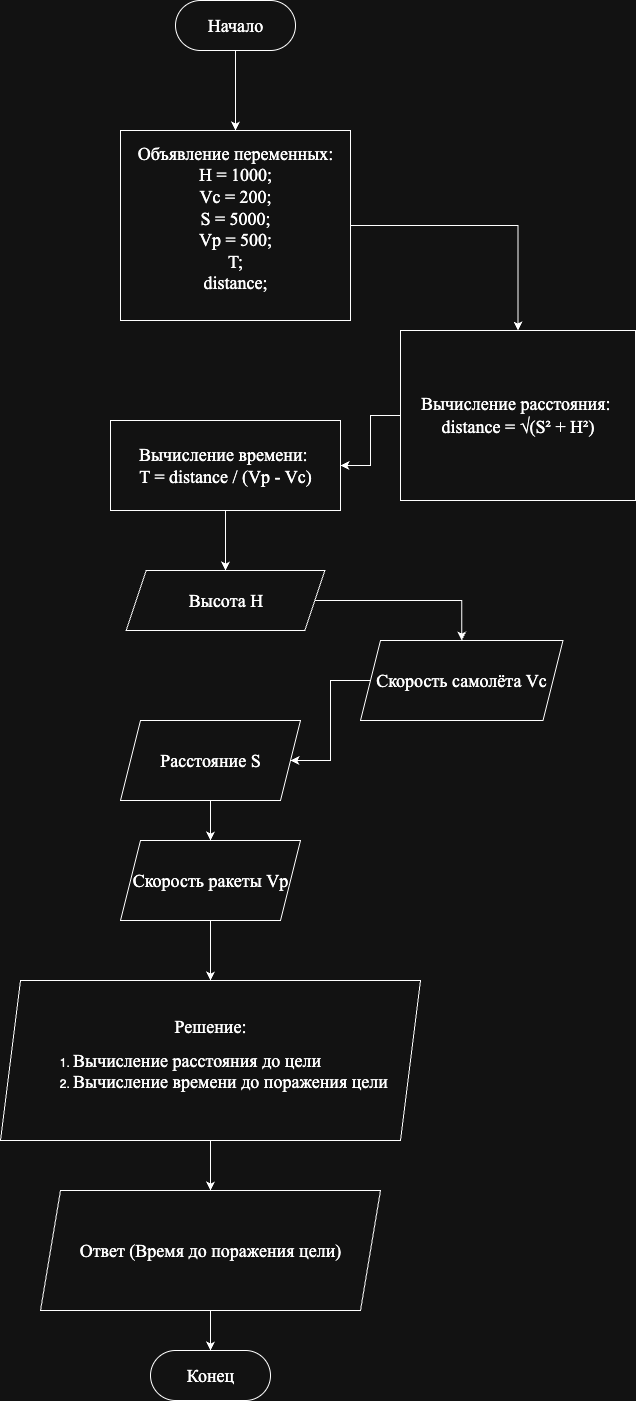

The diagram above was exported from draw.io. Its source (the exported page's mxGraphModel, read from the mxfile embedded in the PNG):
<mxGraphModel dx="1426" dy="766" grid="1" gridSize="10" guides="1" tooltips="1" connect="1" arrows="1" fold="1" page="1" pageScale="1" pageWidth="827" pageHeight="1169" math="0" shadow="0">
  <root>
    <mxCell id="0" />
    <mxCell id="1" parent="0" />
    <mxCell id="C93vrHAmqt8zRd7IzyfA-6" style="edgeStyle=orthogonalEdgeStyle;rounded=0;orthogonalLoop=1;jettySize=auto;html=1;" edge="1" parent="1" source="gPyE0k7KTerRTwwG0HkK-3" target="C93vrHAmqt8zRd7IzyfA-7">
      <mxGeometry relative="1" as="geometry">
        <mxPoint x="395" y="520" as="targetPoint" />
      </mxGeometry>
    </mxCell>
    <mxCell id="gPyE0k7KTerRTwwG0HkK-3" value="&lt;font style=&quot;font-size: 18px;&quot; face=&quot;Times New Roman&quot;&gt;Объявление переменных:&lt;/font&gt;&lt;div&gt;&lt;font face=&quot;Times New Roman&quot;&gt;&lt;span style=&quot;font-size: 18px;&quot;&gt;H = 1000;&lt;/span&gt;&lt;/font&gt;&lt;/div&gt;&lt;div&gt;&lt;font face=&quot;Times New Roman&quot;&gt;&lt;span style=&quot;font-size: 18px;&quot;&gt;Vc = 200;&lt;/span&gt;&lt;/font&gt;&lt;/div&gt;&lt;div&gt;&lt;font face=&quot;Times New Roman&quot;&gt;&lt;span style=&quot;font-size: 18px;&quot;&gt;S = 5000;&lt;/span&gt;&lt;/font&gt;&lt;/div&gt;&lt;div&gt;&lt;font face=&quot;Times New Roman&quot;&gt;&lt;span style=&quot;font-size: 18px;&quot;&gt;Vp = 500;&lt;/span&gt;&lt;/font&gt;&lt;/div&gt;&lt;div&gt;&lt;font face=&quot;Times New Roman&quot;&gt;&lt;span style=&quot;font-size: 18px;&quot;&gt;T;&lt;/span&gt;&lt;/font&gt;&lt;/div&gt;&lt;div&gt;&lt;font face=&quot;Times New Roman&quot;&gt;&lt;span style=&quot;font-size: 18px;&quot;&gt;distance;&lt;br&gt;&lt;/span&gt;&lt;/font&gt;&lt;div&gt;&lt;br&gt;&lt;/div&gt;&lt;/div&gt;" style="rounded=0;whiteSpace=wrap;html=1;" parent="1" vertex="1">
      <mxGeometry x="280" y="250" width="230" height="190" as="geometry" />
    </mxCell>
    <mxCell id="gPyE0k7KTerRTwwG0HkK-5" style="edgeStyle=orthogonalEdgeStyle;rounded=0;orthogonalLoop=1;jettySize=auto;html=1;entryX=0.5;entryY=0;entryDx=0;entryDy=0;" parent="1" source="gPyE0k7KTerRTwwG0HkK-4" target="gPyE0k7KTerRTwwG0HkK-3" edge="1">
      <mxGeometry relative="1" as="geometry" />
    </mxCell>
    <mxCell id="gPyE0k7KTerRTwwG0HkK-4" value="&lt;font style=&quot;font-size: 18px;&quot; face=&quot;Times New Roman&quot;&gt;Начало&lt;/font&gt;" style="rounded=1;whiteSpace=wrap;html=1;arcSize=50;" parent="1" vertex="1">
      <mxGeometry x="335" y="120" width="120" height="50" as="geometry" />
    </mxCell>
    <mxCell id="C93vrHAmqt8zRd7IzyfA-8" style="edgeStyle=orthogonalEdgeStyle;rounded=0;orthogonalLoop=1;jettySize=auto;html=1;" edge="1" parent="1" source="C93vrHAmqt8zRd7IzyfA-7" target="C93vrHAmqt8zRd7IzyfA-9">
      <mxGeometry relative="1" as="geometry">
        <mxPoint x="395" y="710" as="targetPoint" />
      </mxGeometry>
    </mxCell>
    <mxCell id="C93vrHAmqt8zRd7IzyfA-7" value="&lt;font style=&quot;font-size: 18px;&quot; face=&quot;Times New Roman&quot;&gt;Вычисление расстояния:&amp;nbsp;&lt;/font&gt;&lt;div&gt;&lt;font style=&quot;font-size: 18px;&quot; face=&quot;Times New Roman&quot;&gt;distance =&amp;nbsp;&lt;/font&gt;&lt;span style=&quot;background-color: transparent; font-size: 18px;&quot;&gt;&lt;font face=&quot;Times New Roman&quot;&gt;√(S² + H²)&lt;/font&gt;&lt;/span&gt;&lt;/div&gt;" style="rounded=0;whiteSpace=wrap;html=1;fillColor=default;" vertex="1" parent="1">
      <mxGeometry x="560" y="450" width="235" height="170" as="geometry" />
    </mxCell>
    <mxCell id="C93vrHAmqt8zRd7IzyfA-17" style="edgeStyle=orthogonalEdgeStyle;rounded=0;orthogonalLoop=1;jettySize=auto;html=1;" edge="1" parent="1" source="C93vrHAmqt8zRd7IzyfA-9" target="C93vrHAmqt8zRd7IzyfA-18">
      <mxGeometry relative="1" as="geometry">
        <mxPoint x="395" y="840" as="targetPoint" />
      </mxGeometry>
    </mxCell>
    <mxCell id="C93vrHAmqt8zRd7IzyfA-9" value="&lt;font style=&quot;font-size: 18px;&quot; face=&quot;Times New Roman&quot;&gt;Вычисление времени:&amp;nbsp;&lt;/font&gt;&lt;div&gt;&lt;font style=&quot;font-size: 18px;&quot; face=&quot;Times New Roman&quot;&gt;T = distance / (Vp - Vc)&lt;/font&gt;&lt;/div&gt;" style="rounded=0;whiteSpace=wrap;html=1;" vertex="1" parent="1">
      <mxGeometry x="270" y="540" width="230" height="90" as="geometry" />
    </mxCell>
    <mxCell id="C93vrHAmqt8zRd7IzyfA-15" style="edgeStyle=orthogonalEdgeStyle;rounded=0;orthogonalLoop=1;jettySize=auto;html=1;" edge="1" parent="1" source="C93vrHAmqt8zRd7IzyfA-11" target="C93vrHAmqt8zRd7IzyfA-14">
      <mxGeometry relative="1" as="geometry" />
    </mxCell>
    <mxCell id="C93vrHAmqt8zRd7IzyfA-11" value="&lt;font style=&quot;font-size: 18px;&quot; face=&quot;Times New Roman&quot;&gt;Ответ (Время до поражения цели)&lt;/font&gt;" style="shape=parallelogram;perimeter=parallelogramPerimeter;whiteSpace=wrap;html=1;fixedSize=1;" vertex="1" parent="1">
      <mxGeometry x="200" y="1310" width="340" height="120" as="geometry" />
    </mxCell>
    <mxCell id="C93vrHAmqt8zRd7IzyfA-14" value="&lt;font style=&quot;font-size: 18px;&quot; face=&quot;Times New Roman&quot;&gt;Конец&lt;/font&gt;" style="rounded=1;whiteSpace=wrap;html=1;arcSize=50;" vertex="1" parent="1">
      <mxGeometry x="310" y="1470" width="120" height="50" as="geometry" />
    </mxCell>
    <mxCell id="C93vrHAmqt8zRd7IzyfA-20" style="edgeStyle=orthogonalEdgeStyle;rounded=0;orthogonalLoop=1;jettySize=auto;html=1;" edge="1" parent="1" source="C93vrHAmqt8zRd7IzyfA-18" target="C93vrHAmqt8zRd7IzyfA-21">
      <mxGeometry relative="1" as="geometry">
        <mxPoint x="385.0050000000001" y="790" as="targetPoint" />
      </mxGeometry>
    </mxCell>
    <mxCell id="C93vrHAmqt8zRd7IzyfA-18" value="&lt;div&gt;&lt;font face=&quot;Times New Roman&quot;&gt;&lt;span style=&quot;font-size: 18px;&quot;&gt;Высота H&lt;/span&gt;&lt;/font&gt;&lt;/div&gt;" style="shape=parallelogram;perimeter=parallelogramPerimeter;whiteSpace=wrap;html=1;fixedSize=1;" vertex="1" parent="1">
      <mxGeometry x="285.63" y="690" width="198.75" height="60" as="geometry" />
    </mxCell>
    <mxCell id="C93vrHAmqt8zRd7IzyfA-22" style="edgeStyle=orthogonalEdgeStyle;rounded=0;orthogonalLoop=1;jettySize=auto;html=1;" edge="1" parent="1" source="C93vrHAmqt8zRd7IzyfA-21" target="C93vrHAmqt8zRd7IzyfA-23">
      <mxGeometry relative="1" as="geometry">
        <mxPoint x="385.0050000000001" y="890" as="targetPoint" />
      </mxGeometry>
    </mxCell>
    <mxCell id="C93vrHAmqt8zRd7IzyfA-21" value="&lt;font style=&quot;font-size: 18px;&quot; face=&quot;Times New Roman&quot;&gt;Скорость самолёта Vc&lt;/font&gt;" style="shape=parallelogram;perimeter=parallelogramPerimeter;whiteSpace=wrap;html=1;fixedSize=1;" vertex="1" parent="1">
      <mxGeometry x="520" y="760" width="202.49" height="80" as="geometry" />
    </mxCell>
    <mxCell id="C93vrHAmqt8zRd7IzyfA-24" style="edgeStyle=orthogonalEdgeStyle;rounded=0;orthogonalLoop=1;jettySize=auto;html=1;" edge="1" parent="1" source="C93vrHAmqt8zRd7IzyfA-23" target="C93vrHAmqt8zRd7IzyfA-25">
      <mxGeometry relative="1" as="geometry">
        <mxPoint x="370" y="970" as="targetPoint" />
      </mxGeometry>
    </mxCell>
    <mxCell id="C93vrHAmqt8zRd7IzyfA-23" value="&lt;font style=&quot;font-size: 18px;&quot; face=&quot;Times New Roman&quot;&gt;Расстояние S&lt;/font&gt;" style="shape=parallelogram;perimeter=parallelogramPerimeter;whiteSpace=wrap;html=1;fixedSize=1;" vertex="1" parent="1">
      <mxGeometry x="280" y="840" width="180" height="80" as="geometry" />
    </mxCell>
    <mxCell id="C93vrHAmqt8zRd7IzyfA-27" style="edgeStyle=orthogonalEdgeStyle;rounded=0;orthogonalLoop=1;jettySize=auto;html=1;fontFamily=Helvetica;fontSize=12;fontColor=default;" edge="1" parent="1" source="C93vrHAmqt8zRd7IzyfA-25" target="C93vrHAmqt8zRd7IzyfA-28">
      <mxGeometry relative="1" as="geometry">
        <mxPoint x="370" y="1110" as="targetPoint" />
      </mxGeometry>
    </mxCell>
    <mxCell id="C93vrHAmqt8zRd7IzyfA-25" value="&lt;font style=&quot;font-size: 18px;&quot; face=&quot;Times New Roman&quot;&gt;Скорость ракеты Vр&lt;/font&gt;" style="shape=parallelogram;perimeter=parallelogramPerimeter;whiteSpace=wrap;html=1;fixedSize=1;" vertex="1" parent="1">
      <mxGeometry x="280" y="960" width="180" height="80" as="geometry" />
    </mxCell>
    <mxCell id="C93vrHAmqt8zRd7IzyfA-29" style="edgeStyle=orthogonalEdgeStyle;rounded=0;orthogonalLoop=1;jettySize=auto;html=1;fontFamily=Helvetica;fontSize=12;fontColor=default;" edge="1" parent="1" source="C93vrHAmqt8zRd7IzyfA-28" target="C93vrHAmqt8zRd7IzyfA-11">
      <mxGeometry relative="1" as="geometry" />
    </mxCell>
    <mxCell id="C93vrHAmqt8zRd7IzyfA-28" value="&lt;font style=&quot;font-size: 18px;&quot; face=&quot;Times New Roman&quot;&gt;Решение:&lt;/font&gt;&lt;div&gt;&lt;ol&gt;&lt;li style=&quot;text-align: justify;&quot;&gt;&lt;font style=&quot;font-size: 18px;&quot; face=&quot;Times New Roman&quot;&gt;Вычисление расстояния до цели&lt;/font&gt;&lt;/li&gt;&lt;li style=&quot;text-align: justify;&quot;&gt;&lt;font style=&quot;font-size: 18px;&quot; face=&quot;Times New Roman&quot;&gt;Вычисление времени до поражения цели&lt;/font&gt;&lt;/li&gt;&lt;/ol&gt;&lt;/div&gt;" style="shape=parallelogram;perimeter=parallelogramPerimeter;whiteSpace=wrap;html=1;fixedSize=1;rounded=0;strokeColor=default;align=center;verticalAlign=middle;fontFamily=Helvetica;fontSize=12;fontColor=default;fillColor=default;" vertex="1" parent="1">
      <mxGeometry x="160" y="1100" width="420" height="160" as="geometry" />
    </mxCell>
  </root>
</mxGraphModel>